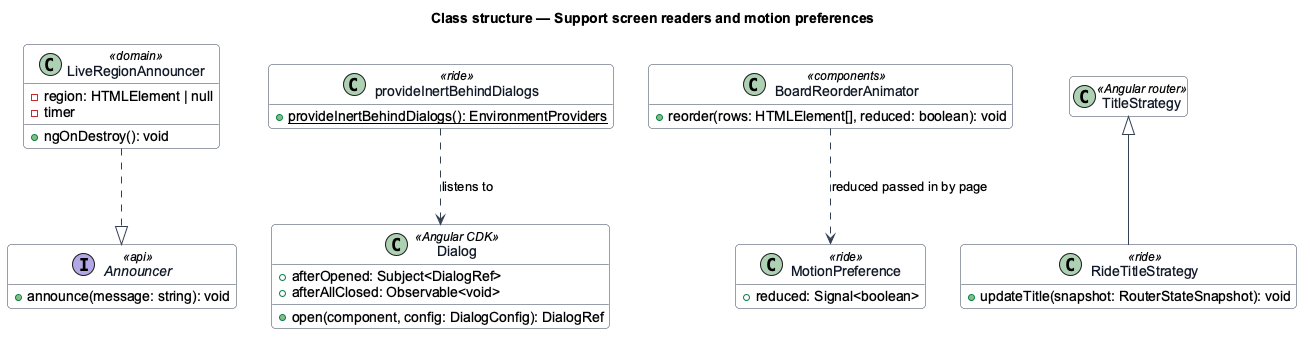

The diagram above was rendered by PlantUML. Its source (embedded in the PNG):
@startuml
' --- shared skin header ---
skinparam backgroundColor #FFFFFF
skinparam shadowing false
skinparam roundcorner 8
skinparam defaultFontName Arial
skinparam ArrowColor #344054
skinparam class {
  BorderColor #344054
  FontColor #101828
  BackgroundColor #F9FAFB
}
' --------------------------
title Class structure — Support screen readers and motion preferences
hide empty members

interface Announcer <<api>> {
  +announce(message: string): void
}
class LiveRegionAnnouncer <<domain>> {
  -region: HTMLElement | null
  -timer
  +ngOnDestroy(): void
}
class Dialog <<Angular CDK>> {
  +open(component, config: DialogConfig): DialogRef
  +afterOpened: Subject<DialogRef>
  +afterAllClosed: Observable<void>
}
class provideInertBehindDialogs <<ride>> {
  {static} +provideInertBehindDialogs(): EnvironmentProviders
}
class MotionPreference <<ride>> {
  +reduced: Signal<boolean>
}
class BoardReorderAnimator <<components>> {
  +reorder(rows: HTMLElement[], reduced: boolean): void
}
class RideTitleStrategy <<ride>> {
  +updateTitle(snapshot: RouterStateSnapshot): void
}
class TitleStrategy <<Angular router>>
LiveRegionAnnouncer ..|> Announcer
provideInertBehindDialogs ..> Dialog : listens to
BoardReorderAnimator ..> MotionPreference : reduced passed in by page
TitleStrategy <|-- RideTitleStrategy
@enduml